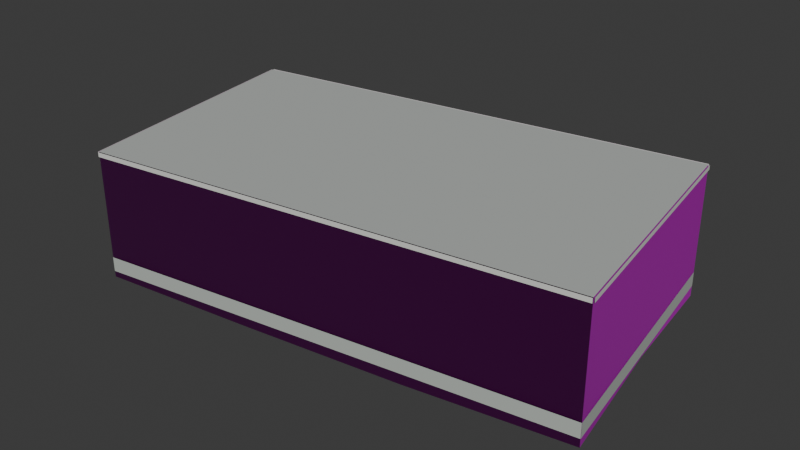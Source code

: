 # Source: osm-way-49379103.blend  (saved by Blender 5.2.45; exported with 4.5.12 LTS)
import bpy
from mathutils import Matrix  # noqa: F401  (used for matrix-valued properties, if any)

bpy.ops.wm.read_factory_settings(use_empty=True)
scene = bpy.context.scene
scene.name = 'Scene'

# ---- collections
col_collection = bpy.data.collections.new('Collection'); scene.collection.children.link(col_collection)

# ---- images (referenced by path relative to the original .blend; pixels are not part of the script)
import os
ASSET_DIR = os.environ.get("B2B_ASSET_DIR", "")  # directory of the original .blend (textures are referenced by path, not embedded)
HERE = os.path.dirname(os.path.abspath(__file__))  # packed textures are extracted next to this script under _unpacked/

def load_image(name, relpath, width, height, colorspace="sRGB"):
    """Load a texture the original file referenced (path relative to the .blend, or extracted next to this script)."""
    p = next((c for c in (os.path.join(HERE, relpath), os.path.join(ASSET_DIR, relpath)) if relpath and os.path.exists(c)), "")
    if p:
        img = bpy.data.images.load(p, check_existing=True)
        img.name = name
    else:  # same state as the original file: an image datablock whose file is absent (Cycles renders it pink)
        img = bpy.data.images.new(name, width, height)
        img.source = "FILE"
        img.filepath = "//" + (relpath or name)
    img.colorspace_settings.name = colorspace
    return img
img_plaster001_1k_jpg_color_jpg = load_image('Plaster001_1K-JPG_Color.jpg', 'Plaster001_1K-JPG_Color.jpg', 1024, 1024, 'sRGB')
img_plaster001_1k_jpg_normalgl_jpg = load_image('Plaster001_1K-JPG_NormalGL.jpg', 'Plaster001_1K-JPG_NormalGL.jpg', 1024, 1024, 'Non-Color')
img_plaster001_1k_jpg_roughness_jpg = load_image('Plaster001_1K-JPG_Roughness.jpg', 'Plaster001_1K-JPG_Roughness.jpg', 1024, 1024, 'Non-Color')
img_concrete034_1k_jpg_color_jpg = load_image('Concrete034_1K-JPG_Color.jpg', 'Concrete034_1K-JPG_Color.jpg', 1024, 1024, 'sRGB')
img_concrete034_1k_jpg_normalgl_jpg = load_image('Concrete034_1K-JPG_NormalGL.jpg', 'Concrete034_1K-JPG_NormalGL.jpg', 1024, 1024, 'Non-Color')
img_concrete034_1k_jpg_roughness_jpg = load_image('Concrete034_1K-JPG_Roughness.jpg', 'Concrete034_1K-JPG_Roughness.jpg', 1024, 1024, 'Non-Color')

# ---- materials (node trees are filled in below, after node groups)
mat_reality_aged_pale_plaster = bpy.data.materials.new('reality aged pale plaster')
mat_reality_concrete_plinth = bpy.data.materials.new('reality concrete plinth')
mat_reality_pale_aluminum_sill = bpy.data.materials.new('reality pale aluminum sill')
mat_reality_flat_weathered_roof = bpy.data.materials.new('reality flat weathered roof')
mat_building_foundation = bpy.data.materials.new('building foundation')

# ---- material node trees
mat_reality_aged_pale_plaster.use_nodes = True; mat_reality_aged_pale_plaster.node_tree.nodes.clear()
_N = mat_reality_aged_pale_plaster.node_tree.nodes; _L = mat_reality_aged_pale_plaster.node_tree.links
n0 = _N.new('ShaderNodeBsdfPrincipled'); n0.name = 'Principled BSDF'; n0.location = (-200, 100)
n0.inputs[10].default_value = 0.005
n1 = _N.new('ShaderNodeOutputMaterial'); n1.name = 'Material Output'; n1.location = (200, 100)
n2 = _N.new('ShaderNodeTexImage'); n2.name = 'Image Texture'; n2.location = (0, 0)
n2.image = img_plaster001_1k_jpg_color_jpg
n3 = _N.new('ShaderNodeTexCoord'); n3.name = 'Texture Coordinate'; n3.location = (0, 0)
n4 = _N.new('ShaderNodeMapping'); n4.name = 'Source physical UV scale'; n4.location = (0, 0)
n4.inputs[3].default_value = (3.0, 3.0, 1.0)
n5 = _N.new('ShaderNodeTexImage'); n5.name = 'Image Texture.001'; n5.location = (0, 0)
n5.image = img_plaster001_1k_jpg_normalgl_jpg
n6 = _N.new('ShaderNodeNormalMap'); n6.name = 'Normal Map'; n6.location = (0, 0)
n6.width = 160
n7 = _N.new('ShaderNodeTexImage'); n7.name = 'Image Texture.002'; n7.location = (0, 0)
n7.image = img_plaster001_1k_jpg_roughness_jpg
_L.new(n0.outputs[0], n1.inputs[0])
_L.new(n3.outputs[2], n4.inputs[0])
_L.new(n4.outputs[0], n2.inputs[0])
_L.new(n2.outputs[0], n0.inputs[0])
_L.new(n4.outputs[0], n5.inputs[0])
_L.new(n5.outputs[0], n6.inputs[1])
_L.new(n6.outputs[0], n0.inputs[5])
_L.new(n4.outputs[0], n7.inputs[0])
_L.new(n7.outputs[0], n0.inputs[2])
n1.is_active_output = True
mat_reality_concrete_plinth.use_nodes = True; mat_reality_concrete_plinth.node_tree.nodes.clear()
_N = mat_reality_concrete_plinth.node_tree.nodes; _L = mat_reality_concrete_plinth.node_tree.links
n0 = _N.new('ShaderNodeBsdfPrincipled'); n0.name = 'Principled BSDF'; n0.location = (-200, 100)
n0.inputs[0].default_value = (0.4549, 0.4941, 0.4549, 1.0)
n0.inputs[2].default_value = 0.83
n0.inputs[10].default_value = 0.005
n1 = _N.new('ShaderNodeOutputMaterial'); n1.name = 'Material Output'; n1.location = (200, 100)
_L.new(n0.outputs[0], n1.inputs[0])
n1.is_active_output = True
mat_reality_pale_aluminum_sill.use_nodes = True; mat_reality_pale_aluminum_sill.node_tree.nodes.clear()
_N = mat_reality_pale_aluminum_sill.node_tree.nodes; _L = mat_reality_pale_aluminum_sill.node_tree.links
n0 = _N.new('ShaderNodeBsdfPrincipled'); n0.name = 'Principled BSDF'; n0.location = (-200, 100)
n0.inputs[0].default_value = (0.6941, 0.7059, 0.6627, 1.0)
n0.inputs[2].default_value = 0.83
n0.inputs[10].default_value = 0.005
n1 = _N.new('ShaderNodeOutputMaterial'); n1.name = 'Material Output'; n1.location = (200, 100)
_L.new(n0.outputs[0], n1.inputs[0])
n1.is_active_output = True
mat_reality_flat_weathered_roof.use_nodes = True; mat_reality_flat_weathered_roof.node_tree.nodes.clear()
_N = mat_reality_flat_weathered_roof.node_tree.nodes; _L = mat_reality_flat_weathered_roof.node_tree.links
n0 = _N.new('ShaderNodeBsdfPrincipled'); n0.name = 'Principled BSDF'; n0.location = (-200, 100)
n0.inputs[0].default_value = (0.451, 0.4745, 0.4549, 1.0)
n0.inputs[2].default_value = 0.83
n0.inputs[10].default_value = 0.005
n1 = _N.new('ShaderNodeOutputMaterial'); n1.name = 'Material Output'; n1.location = (200, 100)
_L.new(n0.outputs[0], n1.inputs[0])
n1.is_active_output = True
mat_building_foundation.use_nodes = True; mat_building_foundation.node_tree.nodes.clear()
_N = mat_building_foundation.node_tree.nodes; _L = mat_building_foundation.node_tree.links
n0 = _N.new('ShaderNodeBsdfPrincipled'); n0.name = 'Principled BSDF'; n0.location = (-200, 100)
n0.inputs[10].default_value = 0.005
n1 = _N.new('ShaderNodeOutputMaterial'); n1.name = 'Material Output'; n1.location = (200, 100)
n2 = _N.new('ShaderNodeTexImage'); n2.name = 'Image Texture'; n2.location = (0, 0)
n2.image = img_concrete034_1k_jpg_color_jpg
n3 = _N.new('ShaderNodeTexCoord'); n3.name = 'Texture Coordinate'; n3.location = (0, 0)
n4 = _N.new('ShaderNodeMapping'); n4.name = 'Source physical UV scale'; n4.location = (0, 0)
n4.inputs[3].default_value = (3.636, 7.273, 1.0)
n5 = _N.new('ShaderNodeTexImage'); n5.name = 'Image Texture.001'; n5.location = (0, 0)
n5.image = img_concrete034_1k_jpg_normalgl_jpg
n6 = _N.new('ShaderNodeNormalMap'); n6.name = 'Normal Map'; n6.location = (0, 0)
n6.width = 160
n7 = _N.new('ShaderNodeTexImage'); n7.name = 'Image Texture.002'; n7.location = (0, 0)
n7.image = img_concrete034_1k_jpg_roughness_jpg
_L.new(n0.outputs[0], n1.inputs[0])
_L.new(n3.outputs[2], n4.inputs[0])
_L.new(n4.outputs[0], n2.inputs[0])
_L.new(n2.outputs[0], n0.inputs[0])
_L.new(n4.outputs[0], n5.inputs[0])
_L.new(n5.outputs[0], n6.inputs[1])
_L.new(n6.outputs[0], n0.inputs[5])
_L.new(n4.outputs[0], n7.inputs[0])
_L.new(n7.outputs[0], n0.inputs[2])
n1.is_active_output = True

# ---- world
world_world = bpy.data.worlds.new('World'); scene.world = world_world
world_world.use_nodes = True; world_world.node_tree.nodes.clear()
_N = world_world.node_tree.nodes; _L = world_world.node_tree.links
n0 = _N.new('ShaderNodeOutputWorld'); n0.name = 'World Output'; n0.location = (200, 100)
n1 = _N.new('ShaderNodeBackground'); n1.name = 'Background'; n1.location = (-200, 100)
n1.inputs[0].default_value = (0.05088, 0.05088, 0.05088, 1.0)
_L.new(n1.outputs[0], n0.inputs[0])
n0.is_active_output = True
world_world.color = (0.05088, 0.05088, 0.05088)
world_world.sun_shadow_jitter_overblur = 0.0

# ---- meshes
me_reality_49379103_near_reality_aged_pale_plaster = bpy.data.meshes.new('reality 49379103 near reality aged pale plaster')
me_reality_49379103_near_reality_aged_pale_plaster.from_pydata([(-5.3, -3.925, 0.0), (-6.29, 2.365, 0.0), (-6.29, 2.365, 3.0), (-5.3, -3.925, 3.0), (-6.29, 2.365, 0.0), (5.3, 4.015, 0.0), (5.3, 4.015, 3.0), (-6.29, 2.365, 3.0), (5.3, 4.015, 0.0), (6.29, -2.365, 0.0), (6.29, -2.365, 3.0), (5.3, 4.015, 3.0), (6.29, -2.365, 0.0), (-5.3, -3.925, 0.0), (-5.3, -3.925, 3.0), (6.29, -2.365, 3.0)], [], [(0, 2, 1), (0, 3, 2), (4, 6, 5), (4, 7, 6), (8, 10, 9), (8, 11, 10), (12, 14, 13), (12, 15, 14)])
_uv = me_reality_49379103_near_reality_aged_pale_plaster.uv_layers.new(name='Runtime source UV')
_uv.uv.foreach_set('vector', [0.0, 0.0, 2.122, 1.0, 2.122, 0.0, 0.0, 0.0, 0.0, 1.0, 2.122, 1.0, 0.0, 0.0, 3.902, 1.0, 3.902, 0.0, 0.0, 0.0, 0.0, 1.0, 3.902, 1.0, 0.0, 0.0, 2.152, 1.0, 2.152, 0.0, 0.0, 0.0, 0.0, 1.0, 2.152, 1.0, 0.0, 0.0, 3.898, 1.0, 3.898, 0.0, 0.0, 0.0, 0.0, 1.0, 3.898, 1.0])
me_reality_49379103_near_reality_aged_pale_plaster.materials.append(mat_reality_aged_pale_plaster)
me_reality_49379103_near_reality_aged_pale_plaster.update()
me_reality_49379103_near_reality_concrete_plinth = bpy.data.meshes.new('reality 49379103 near reality concrete plinth')
me_reality_49379103_near_reality_concrete_plinth.from_pydata([(-5.304, -3.926, 0.0), (-6.294, 2.364, 0.0), (-6.294, 2.364, 0.36), (-5.304, -3.926, 0.36), (-6.291, 2.369, 0.0), (5.299, 4.019, 0.0), (5.299, 4.019, 0.36), (-6.291, 2.369, 0.36), (5.304, 4.016, 0.0), (6.294, -2.364, 0.0), (6.294, -2.364, 0.36), (5.304, 4.016, 0.36), (6.291, -2.369, 0.0), (-5.299, -3.929, 0.0), (-5.299, -3.929, 0.36), (6.291, -2.369, 0.36)], [], [(0, 2, 1), (0, 3, 2), (4, 6, 5), (4, 7, 6), (8, 10, 9), (8, 11, 10), (12, 14, 13), (12, 15, 14)])
_uv = me_reality_49379103_near_reality_concrete_plinth.uv_layers.new(name='Runtime source UV')
_uv.uv.foreach_set('vector', [0.0, 0.0, 2.122, 0.12, 2.122, 0.0, 0.0, 0.0, 0.0, 0.12, 2.122, 0.12, 0.0, 0.0, 3.902, 0.12, 3.902, 0.0, 0.0, 0.0, 0.0, 0.12, 3.902, 0.12, 0.0, 0.0, 2.152, 0.12, 2.152, 0.0, 0.0, 0.0, 0.0, 0.12, 2.152, 0.12, 0.0, 0.0, 3.898, 0.12, 3.898, 0.0, 0.0, 0.0, 0.0, 0.12, 3.898, 0.12])
me_reality_49379103_near_reality_concrete_plinth.materials.append(mat_reality_concrete_plinth)
me_reality_49379103_near_reality_concrete_plinth.update()
me_reality_49379103_near_reality_pale_aluminum_sill = bpy.data.meshes.new('reality 49379103 near reality pale aluminum sill')
me_reality_49379103_near_reality_pale_aluminum_sill.from_pydata([(-5.33, -3.93, 2.89), (-6.32, 2.36, 2.89), (-6.32, 2.36, 3.0), (-5.33, -3.93, 3.0), (-6.294, 2.395, 2.89), (5.296, 4.045, 2.89), (5.296, 4.045, 3.0), (-6.294, 2.395, 3.0), (5.33, 4.02, 2.89), (6.32, -2.36, 2.89), (6.32, -2.36, 3.0), (5.33, 4.02, 3.0), (6.294, -2.395, 2.89), (-5.296, -3.955, 2.89), (-5.296, -3.955, 3.0), (6.294, -2.395, 3.0)], [], [(0, 2, 1), (0, 3, 2), (4, 6, 5), (4, 7, 6), (8, 10, 9), (8, 11, 10), (12, 14, 13), (12, 15, 14)])
_uv = me_reality_49379103_near_reality_pale_aluminum_sill.uv_layers.new(name='Runtime source UV')
_uv.uv.foreach_set('vector', [0.0, 0.9633, 2.122, 1.0, 2.122, 0.9633, 0.0, 0.9633, 0.0, 1.0, 2.122, 1.0, 0.0, 0.9633, 3.902, 1.0, 3.902, 0.9633, 0.0, 0.9633, 0.0, 1.0, 3.902, 1.0, 0.0, 0.9633, 2.152, 1.0, 2.152, 0.9633, 0.0, 0.9633, 0.0, 1.0, 2.152, 1.0, 0.0, 0.9633, 3.898, 1.0, 3.898, 0.9633, 0.0, 0.9633, 0.0, 1.0, 3.898, 1.0])
me_reality_49379103_near_reality_pale_aluminum_sill.materials.append(mat_reality_pale_aluminum_sill)
me_reality_49379103_near_reality_pale_aluminum_sill.update()
me_reality_49379103_near_reality_flat_weathered_roof = bpy.data.meshes.new('reality 49379103 near reality flat weathered roof')
me_reality_49379103_near_reality_flat_weathered_roof.from_pydata([(5.3, 4.015, 3.0), (6.29, -2.365, 3.0), (-5.3, -3.925, 3.0), (-5.3, -3.925, 3.0), (5.3, 4.015, 3.0), (-5.3, -3.925, 3.0), (-6.29, 2.365, 3.0), (-6.29, 2.365, 3.0)], [], [(0, 2, 1), (4, 6, 5)])
_uv = me_reality_49379103_near_reality_flat_weathered_roof.uv_layers.new(name='Runtime source UV')
_uv.uv.foreach_set('vector', [-29.14, 89.2, -31.79, 91.19, -31.79, 89.2, -29.14, 89.2, -32.04, 89.61, -32.04, 89.2])
me_reality_49379103_near_reality_flat_weathered_roof.materials.append(mat_reality_flat_weathered_roof)
me_reality_49379103_near_reality_flat_weathered_roof.update()
me_building_foundation_49379103 = bpy.data.meshes.new('building foundation 49379103')
me_building_foundation_49379103.from_pydata([(-5.3, -3.925, -0.15), (-5.795, -0.78, -0.1416), (-5.3, -3.925, 0.0), (-5.795, -0.78, 0.0), (-5.795, -0.78, -0.1416), (-6.29, 2.365, -0.05), (-5.795, -0.78, 0.0), (-6.29, 2.365, 0.0), (-6.29, 2.365, -0.05), (-2.427, 2.915, -0.05), (-6.29, 2.365, 0.0), (-2.427, 2.915, 0.0), (-2.427, 2.915, -0.05), (1.437, 3.465, -0.05), (-2.427, 2.915, 0.0), (1.437, 3.465, 0.0), (1.437, 3.465, -0.05), (5.3, 4.015, -0.2607), (1.437, 3.465, 0.0), (5.3, 4.015, 0.0), (5.3, 4.015, -0.2607), (5.795, 0.825, -0.05), (5.3, 4.015, 0.0), (5.795, 0.825, 0.0), (5.795, 0.825, -0.05), (6.29, -2.365, -0.2034), (5.795, 0.825, 0.0), (6.29, -2.365, 0.0), (6.29, -2.365, -0.2034), (2.427, -2.885, -0.257), (6.29, -2.365, 0.0), (2.427, -2.885, 0.0), (2.427, -2.885, -0.257), (-1.437, -3.405, -0.2205), (2.427, -2.885, 0.0), (-1.437, -3.405, 0.0), (-1.437, -3.405, -0.2205), (-5.3, -3.925, -0.15), (-1.437, -3.405, 0.0), (-5.3, -3.925, 0.0)], [], [(0, 2, 1), (1, 2, 3), (4, 6, 5), (5, 6, 7), (8, 10, 9), (9, 10, 11), (12, 14, 13), (13, 14, 15), (16, 18, 17), (17, 18, 19), (20, 22, 21), (21, 22, 23), (24, 26, 25), (25, 26, 27), (28, 30, 29), (29, 30, 31), (32, 34, 33), (33, 34, 35), (36, 38, 37), (37, 38, 39)])
_uv = me_building_foundation_49379103.uv_layers.new(name='Runtime source UV')
_uv.uv.foreach_set('vector', [0.0, 0.0, 0.0, 1.0, 0.5, 0.0, 0.5, 0.0, 0.0, 1.0, 0.5, 1.0, 0.5, 0.0, 0.5, 1.0, 1.0, 0.0, 1.0, 0.0, 0.5, 1.0, 1.0, 1.0, 0.0, 0.0, 0.0, 1.0, 0.3333, 0.0, 0.3333, 0.0, 0.0, 1.0, 0.3333, 1.0, 0.3333, 0.0, 0.3333, 1.0, 0.6667, 0.0, 0.6667, 0.0, 0.3333, 1.0, 0.6667, 1.0, 0.6667, 0.0, 0.6667, 1.0, 1.0, 0.0, 1.0, 0.0, 0.6667, 1.0, 1.0, 1.0, 0.0, 0.0, 0.0, 1.0, 0.5, 0.0, 0.5, 0.0, 0.0, 1.0, 0.5, 1.0, 0.5, 0.0, 0.5, 1.0, 1.0, 0.0, 1.0, 0.0, 0.5, 1.0, 1.0, 1.0, 0.0, 0.0, 0.0, 1.0, 0.3333, 0.0, 0.3333, 0.0, 0.0, 1.0, 0.3333, 1.0, 0.3333, 0.0, 0.3333, 1.0, 0.6667, 0.0, 0.6667, 0.0, 0.3333, 1.0, 0.6667, 1.0, 0.6667, 0.0, 0.6667, 1.0, 1.0, 0.0, 1.0, 0.0, 0.6667, 1.0, 1.0, 1.0])
me_building_foundation_49379103.materials.append(mat_building_foundation)
me_building_foundation_49379103.update()

# ---- objects
ob_osm_way_49379103 = bpy.data.objects.new('osm-way-49379103', None)
ob_reality_49379103_near_reality_aged_pale_plaster = bpy.data.objects.new('reality 49379103 near reality aged pale plaster', me_reality_49379103_near_reality_aged_pale_plaster)
ob_reality_49379103_near_reality_concrete_plinth = bpy.data.objects.new('reality 49379103 near reality concrete plinth', me_reality_49379103_near_reality_concrete_plinth)
ob_reality_49379103_near_reality_pale_aluminum_sill = bpy.data.objects.new('reality 49379103 near reality pale aluminum sill', me_reality_49379103_near_reality_pale_aluminum_sill)
ob_reality_49379103_near_reality_flat_weathered_roof = bpy.data.objects.new('reality 49379103 near reality flat weathered roof', me_reality_49379103_near_reality_flat_weathered_roof)
ob_building_foundation_49379103 = bpy.data.objects.new('building foundation 49379103', me_building_foundation_49379103)

# ---- transforms, parenting, visibility, modifiers, constraints
ob_osm_way_49379103.location = (0.0, 0.0, 0.0)
ob_reality_49379103_near_reality_aged_pale_plaster.parent = ob_osm_way_49379103
ob_reality_49379103_near_reality_aged_pale_plaster.location = (0.0, 0.0, 0.0)
ob_reality_49379103_near_reality_concrete_plinth.parent = ob_osm_way_49379103
ob_reality_49379103_near_reality_concrete_plinth.location = (0.0, 0.0, 0.0)
ob_reality_49379103_near_reality_pale_aluminum_sill.parent = ob_osm_way_49379103
ob_reality_49379103_near_reality_pale_aluminum_sill.location = (0.0, 0.0, 0.0)
ob_reality_49379103_near_reality_flat_weathered_roof.parent = ob_osm_way_49379103
ob_reality_49379103_near_reality_flat_weathered_roof.location = (0.0, 0.0, 0.0)
ob_building_foundation_49379103.parent = ob_osm_way_49379103
ob_building_foundation_49379103.location = (0.0, 0.0, 0.0)

# ---- collection membership
col_collection.objects.link(ob_osm_way_49379103)
col_collection.objects.link(ob_reality_49379103_near_reality_aged_pale_plaster)
col_collection.objects.link(ob_reality_49379103_near_reality_concrete_plinth)
col_collection.objects.link(ob_reality_49379103_near_reality_pale_aluminum_sill)
col_collection.objects.link(ob_reality_49379103_near_reality_flat_weathered_roof)
col_collection.objects.link(ob_building_foundation_49379103)

# ---- scene / render settings (as saved in the file)
scene.frame_start = 1; scene.frame_end = 250; scene.frame_set(1)
scene.render.engine = 'BLENDER_EEVEE_NEXT'
scene.render.bake_bias = 0.0
scene.render.bake_samples = 0
scene.render.compositor_device = 'GPU'
scene.eevee.use_volume_custom_range = False
scene.eevee.fast_gi_thickness_near = 0.1
scene.eevee.fast_gi_thickness_far = 0.0
scene.eevee.ray_tracing_options.screen_trace_thickness = 0.1
bpy.context.view_layer.update()

# ---- added for rendering (the .blend has no active camera and no usable light): camera, sun
cam_auto = bpy.data.cameras.new('AutoCamera')
cam_auto.lens = 50.0
cam_auto.sensor_width = 36.0
cam_auto.clip_end = 1000.0
ob_auto_camera = bpy.data.objects.new('AutoCamera', cam_auto)
scene.collection.objects.link(ob_auto_camera)
ob_auto_camera.location = (14.1645, -16.9525, 12.7013)
ob_auto_camera.rotation_euler = (1.09748, -7.21219e-08, 0.694738)
scene.camera = ob_auto_camera
light_auto_sun = bpy.data.lights.new('AutoSun', 'SUN')
light_auto_sun.energy = 3.0
light_auto_sun.angle = 0.0523599
ob_auto_sun = bpy.data.objects.new('AutoSun', light_auto_sun)
scene.collection.objects.link(ob_auto_sun)
ob_auto_sun.rotation_euler = (0.872665, 0.174533, 0.523599)
bpy.context.view_layer.update()
